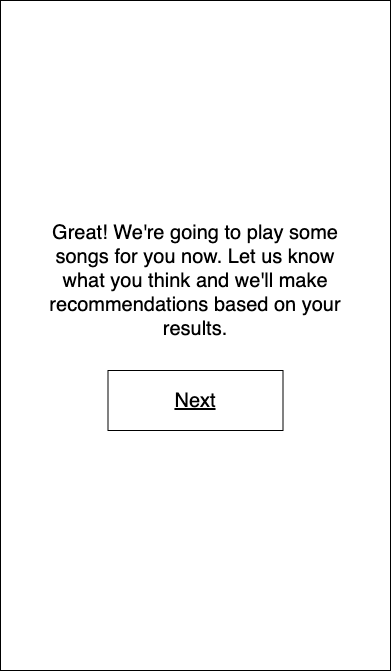

The diagram above was exported from draw.io. Its source (the exported page's mxGraphModel, read from the mxfile embedded in the PNG):
<mxGraphModel dx="946" dy="565" grid="1" gridSize="10" guides="1" tooltips="1" connect="1" arrows="1" fold="1" page="1" pageScale="1" pageWidth="850" pageHeight="1100" math="0" shadow="0">
  <root>
    <mxCell id="0" />
    <mxCell id="1" parent="0" />
    <mxCell id="2" value="" style="rounded=0;whiteSpace=wrap;html=1;" vertex="1" parent="1">
      <mxGeometry width="390" height="670" as="geometry" />
    </mxCell>
    <mxCell id="3" value="&lt;font style=&quot;font-size: 20px&quot;&gt;Great! We're going to play some songs for you now. Let us know what you think and we'll make recommendations based on your results.&lt;/font&gt;" style="text;html=1;strokeColor=none;fillColor=none;align=center;verticalAlign=middle;whiteSpace=wrap;rounded=0;" vertex="1" parent="1">
      <mxGeometry x="40" y="270" width="310" height="20" as="geometry" />
    </mxCell>
    <mxCell id="4" value="" style="rounded=0;whiteSpace=wrap;html=1;" vertex="1" parent="1">
      <mxGeometry x="107.5" y="370" width="175" height="60" as="geometry" />
    </mxCell>
    <mxCell id="5" value="&lt;font style=&quot;font-size: 20px&quot;&gt;&lt;u&gt;Next&lt;/u&gt;&lt;/font&gt;" style="text;html=1;strokeColor=none;fillColor=none;align=center;verticalAlign=middle;whiteSpace=wrap;rounded=0;" vertex="1" parent="1">
      <mxGeometry x="175" y="390" width="40" height="20" as="geometry" />
    </mxCell>
  </root>
</mxGraphModel>